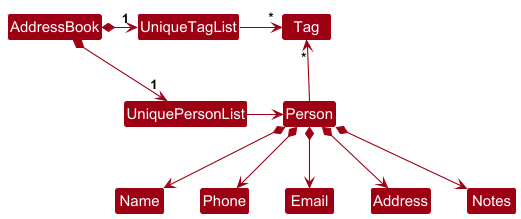

The diagram above was rendered by PlantUML. Its source (embedded in the PNG):
@startuml
!include style.puml
skinparam arrowThickness 1.1
skinparam arrowColor MODEL_COLOR
skinparam classBackgroundColor MODEL_COLOR

AddressBook *-right-> "1" UniquePersonList
AddressBook *-right-> "1" UniqueTagList
UniqueTagList -[hidden]down- UniquePersonList
UniqueTagList -[hidden]down- UniquePersonList

UniqueTagList -right-> "*" Tag
UniquePersonList -right-> Person

Person -up-> "*" Tag

Person *--> Name
Person *--> Phone
Person *--> Email
Person *--> Address
Person *--> Notes
@enduml